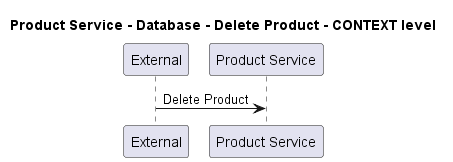

The diagram above was rendered by PlantUML. Its source (embedded in the PNG):
@startuml
!pragma layout smetana

title Product Service - Database - Delete Product - CONTEXT level

participant "External" as C4InterFlow.SoftwareSystems.ExternalSystem
participant "Product Service" as ECommercePlatform.SoftwareSystems.ProductService

C4InterFlow.SoftwareSystems.ExternalSystem -> ECommercePlatform.SoftwareSystems.ProductService : Delete Product


@enduml